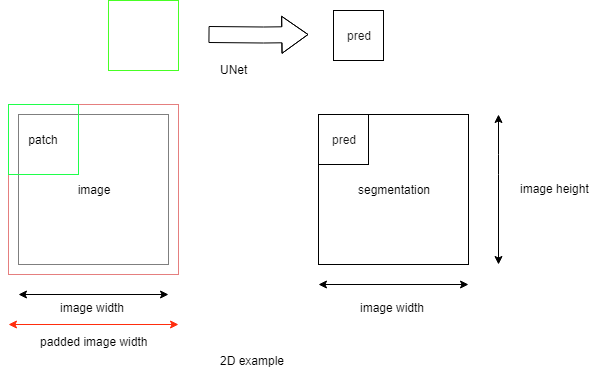

The diagram above was exported from draw.io. Its source (the exported page's mxGraphModel, read from the mxfile embedded in the PNG):
<mxGraphModel dx="2034" dy="1075" grid="1" gridSize="10" guides="1" tooltips="1" connect="1" arrows="1" fold="1" page="1" pageScale="1" pageWidth="827" pageHeight="1169" math="0" shadow="0">
  <root>
    <mxCell id="0" />
    <mxCell id="1" parent="0" />
    <mxCell id="vkVo6IfccuEhu2I2Lr6W-53" value="" style="rounded=0;whiteSpace=wrap;html=1;strokeColor=#CC0000;fillColor=none;gradientColor=#ffffff;fontColor=#0000FF;opacity=50;" vertex="1" parent="1">
      <mxGeometry x="150" y="110" width="170" height="170" as="geometry" />
    </mxCell>
    <mxCell id="vkVo6IfccuEhu2I2Lr6W-1" value="image" style="whiteSpace=wrap;html=1;aspect=fixed;gradientColor=#ffffff;opacity=50;fillColor=none;" vertex="1" parent="1">
      <mxGeometry x="160" y="120" width="150" height="150" as="geometry" />
    </mxCell>
    <mxCell id="vkVo6IfccuEhu2I2Lr6W-4" value="" style="endArrow=classic;startArrow=classic;html=1;" edge="1" parent="1">
      <mxGeometry width="50" height="50" relative="1" as="geometry">
        <mxPoint x="310" y="300" as="sourcePoint" />
        <mxPoint x="160" y="300" as="targetPoint" />
        <Array as="points" />
      </mxGeometry>
    </mxCell>
    <mxCell id="vkVo6IfccuEhu2I2Lr6W-6" value="segmentation" style="whiteSpace=wrap;html=1;aspect=fixed;" vertex="1" parent="1">
      <mxGeometry x="460" y="120" width="150" height="150" as="geometry" />
    </mxCell>
    <mxCell id="vkVo6IfccuEhu2I2Lr6W-7" value="patch" style="whiteSpace=wrap;html=1;aspect=fixed;strokeColor=#1FFF4B;fillColor=none;" vertex="1" parent="1">
      <mxGeometry x="150" y="110" width="70" height="70" as="geometry" />
    </mxCell>
    <mxCell id="vkVo6IfccuEhu2I2Lr6W-12" value="image width" style="text;html=1;resizable=0;points=[];autosize=1;align=left;verticalAlign=top;spacingTop=-4;" vertex="1" parent="1">
      <mxGeometry x="200" y="304" width="80" height="20" as="geometry" />
    </mxCell>
    <mxCell id="vkVo6IfccuEhu2I2Lr6W-13" value="image height" style="text;html=1;resizable=0;points=[];autosize=1;align=left;verticalAlign=top;spacingTop=-4;" vertex="1" parent="1">
      <mxGeometry x="660" y="185" width="80" height="20" as="geometry" />
    </mxCell>
    <mxCell id="vkVo6IfccuEhu2I2Lr6W-15" value="" style="endArrow=classic;startArrow=classic;html=1;" edge="1" parent="1">
      <mxGeometry width="50" height="50" relative="1" as="geometry">
        <mxPoint x="610" y="290" as="sourcePoint" />
        <mxPoint x="460" y="290" as="targetPoint" />
        <Array as="points" />
      </mxGeometry>
    </mxCell>
    <mxCell id="vkVo6IfccuEhu2I2Lr6W-16" value="" style="endArrow=classic;startArrow=classic;html=1;" edge="1" parent="1">
      <mxGeometry width="50" height="50" relative="1" as="geometry">
        <mxPoint x="640" y="270" as="sourcePoint" />
        <mxPoint x="640" y="120" as="targetPoint" />
        <Array as="points">
          <mxPoint x="640" y="170" />
        </Array>
      </mxGeometry>
    </mxCell>
    <mxCell id="vkVo6IfccuEhu2I2Lr6W-20" value="" style="shape=flexArrow;endArrow=classic;html=1;width=16;endSize=8.39;" edge="1" parent="1">
      <mxGeometry width="50" height="50" relative="1" as="geometry">
        <mxPoint x="350" y="40" as="sourcePoint" />
        <mxPoint x="450" y="40" as="targetPoint" />
        <Array as="points">
          <mxPoint x="405" y="40.5" />
        </Array>
      </mxGeometry>
    </mxCell>
    <mxCell id="vkVo6IfccuEhu2I2Lr6W-30" value="UNet" style="text;html=1;resizable=0;points=[];autosize=1;align=left;verticalAlign=top;spacingTop=-4;" vertex="1" parent="1">
      <mxGeometry x="360" y="66" width="40" height="20" as="geometry" />
    </mxCell>
    <mxCell id="vkVo6IfccuEhu2I2Lr6W-41" value="pred" style="whiteSpace=wrap;html=1;aspect=fixed;fillColor=none;verticalAlign=middle;textOpacity=90;" vertex="1" parent="1">
      <mxGeometry x="460" y="120" width="50" height="50" as="geometry" />
    </mxCell>
    <mxCell id="vkVo6IfccuEhu2I2Lr6W-48" value="patch" style="whiteSpace=wrap;html=1;aspect=fixed;fillColor=none;textOpacity=0;fontColor=#0FFF17;strokeColor=#48FF24;" vertex="1" parent="1">
      <mxGeometry x="250" y="6" width="70" height="70" as="geometry" />
    </mxCell>
    <mxCell id="vkVo6IfccuEhu2I2Lr6W-50" value="image width" style="text;html=1;resizable=0;points=[];autosize=1;align=left;verticalAlign=top;spacingTop=-4;" vertex="1" parent="1">
      <mxGeometry x="500" y="304" width="80" height="20" as="geometry" />
    </mxCell>
    <mxCell id="vkVo6IfccuEhu2I2Lr6W-54" value="pred" style="whiteSpace=wrap;html=1;aspect=fixed;fillColor=none;verticalAlign=middle;textOpacity=90;" vertex="1" parent="1">
      <mxGeometry x="475" y="16" width="50" height="50" as="geometry" />
    </mxCell>
    <mxCell id="vkVo6IfccuEhu2I2Lr6W-58" value="" style="endArrow=classic;startArrow=classic;html=1;fontColor=#000000;strokeColor=#FF2D0D;" edge="1" parent="1">
      <mxGeometry width="50" height="50" relative="1" as="geometry">
        <mxPoint x="150" y="330" as="sourcePoint" />
        <mxPoint x="320" y="330" as="targetPoint" />
      </mxGeometry>
    </mxCell>
    <mxCell id="vkVo6IfccuEhu2I2Lr6W-62" value="padded image width" style="text;html=1;resizable=0;points=[];autosize=1;align=left;verticalAlign=top;spacingTop=-4;fontColor=#000000;" vertex="1" parent="1">
      <mxGeometry x="180" y="338" width="120" height="20" as="geometry" />
    </mxCell>
    <mxCell id="vkVo6IfccuEhu2I2Lr6W-70" value="2D example" style="text;html=1;resizable=0;points=[];autosize=1;align=left;verticalAlign=top;spacingTop=-4;fontColor=#000000;" vertex="1" parent="1">
      <mxGeometry x="360" y="357" width="80" height="20" as="geometry" />
    </mxCell>
  </root>
</mxGraphModel>